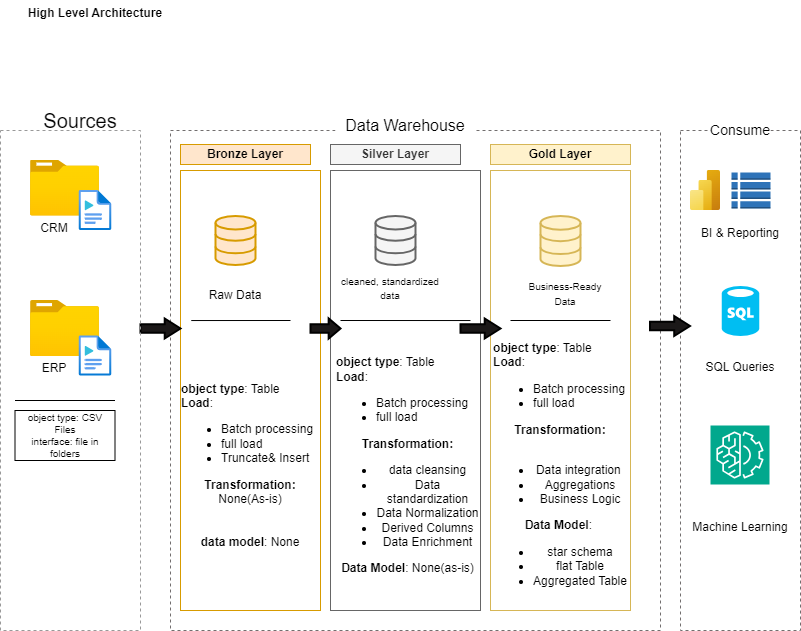

The diagram above was exported from draw.io. Its source (the exported page's mxGraphModel, read from the mxfile embedded in the PNG):
<mxGraphModel dx="1219" dy="722" grid="1" gridSize="10" guides="1" tooltips="1" connect="1" arrows="1" fold="1" page="1" pageScale="1" pageWidth="850" pageHeight="1100" math="0" shadow="0">
  <root>
    <mxCell id="0" />
    <mxCell id="1" parent="0" />
    <mxCell id="Y-7xC2PTgDwmORMCSvr6-2" value="&lt;font style=&quot;font-size: 20px;&quot;&gt;Sources&lt;/font&gt;" style="rounded=0;whiteSpace=wrap;html=1;fontSize=24;fillColor=default;strokeColor=none;" vertex="1" parent="1">
      <mxGeometry x="60" y="170" width="80" height="20" as="geometry" />
    </mxCell>
    <mxCell id="Y-7xC2PTgDwmORMCSvr6-3" value="" style="rounded=0;whiteSpace=wrap;html=1;strokeColor=light-dark(#726e6e, #ededed);dashed=1;fillColor=none;" vertex="1" parent="1">
      <mxGeometry x="190" y="190" width="490" height="500" as="geometry" />
    </mxCell>
    <mxCell id="Y-7xC2PTgDwmORMCSvr6-5" value="Data Warehouse" style="rounded=0;whiteSpace=wrap;html=1;fontSize=16;strokeColor=none;" vertex="1" parent="1">
      <mxGeometry x="355" y="170" width="140" height="30" as="geometry" />
    </mxCell>
    <mxCell id="Y-7xC2PTgDwmORMCSvr6-6" value="" style="rounded=0;whiteSpace=wrap;html=1;strokeColor=light-dark(#726e6e, #ededed);dashed=1;fillColor=none;" vertex="1" parent="1">
      <mxGeometry x="700" y="190" width="120" height="500" as="geometry" />
    </mxCell>
    <mxCell id="Y-7xC2PTgDwmORMCSvr6-7" value="Consume" style="rounded=0;whiteSpace=wrap;html=1;strokeColor=none;fontSize=14;" vertex="1" parent="1">
      <mxGeometry x="730" y="175" width="60" height="30" as="geometry" />
    </mxCell>
    <mxCell id="Y-7xC2PTgDwmORMCSvr6-8" value="Bronze Layer" style="rounded=0;whiteSpace=wrap;html=1;fillColor=#ffe6cc;strokeColor=#d79b00;fontStyle=1" vertex="1" parent="1">
      <mxGeometry x="200" y="204" width="130" height="20" as="geometry" />
    </mxCell>
    <mxCell id="Y-7xC2PTgDwmORMCSvr6-11" value="" style="rounded=0;whiteSpace=wrap;html=1;fillColor=none;strokeColor=#d79b00;fontStyle=1" vertex="1" parent="1">
      <mxGeometry x="200" y="230" width="140" height="440" as="geometry" />
    </mxCell>
    <mxCell id="Y-7xC2PTgDwmORMCSvr6-12" value="" style="rounded=0;whiteSpace=wrap;html=1;fillColor=none;strokeColor=#666666;fontStyle=1;fontColor=#333333;" vertex="1" parent="1">
      <mxGeometry x="350" y="230" width="150" height="440" as="geometry" />
    </mxCell>
    <mxCell id="Y-7xC2PTgDwmORMCSvr6-13" value="Silver Layer" style="rounded=0;whiteSpace=wrap;html=1;fillColor=#f5f5f5;strokeColor=#666666;fontStyle=1;fontColor=#333333;" vertex="1" parent="1">
      <mxGeometry x="350" y="204" width="130" height="20" as="geometry" />
    </mxCell>
    <mxCell id="Y-7xC2PTgDwmORMCSvr6-14" value="" style="rounded=0;whiteSpace=wrap;html=1;fillColor=none;strokeColor=#d6b656;fontStyle=1;" vertex="1" parent="1">
      <mxGeometry x="510" y="230" width="140" height="440" as="geometry" />
    </mxCell>
    <mxCell id="Y-7xC2PTgDwmORMCSvr6-15" value="Gold Layer" style="rounded=0;whiteSpace=wrap;html=1;fillColor=#fff2cc;strokeColor=#d6b656;fontStyle=1;" vertex="1" parent="1">
      <mxGeometry x="510" y="204" width="140" height="20" as="geometry" />
    </mxCell>
    <mxCell id="Y-7xC2PTgDwmORMCSvr6-18" value="" style="image;aspect=fixed;html=1;points=[];align=center;fontSize=12;image=img/lib/azure2/general/Folder_Blank.svg;" vertex="1" parent="1">
      <mxGeometry x="50" y="219.5" width="69" height="56.00000000000001" as="geometry" />
    </mxCell>
    <mxCell id="Y-7xC2PTgDwmORMCSvr6-20" value="" style="image;aspect=fixed;html=1;points=[];align=center;fontSize=12;image=img/lib/azure2/general/Media_File.svg;" vertex="1" parent="1">
      <mxGeometry x="98.75" y="250" width="32.5" height="40" as="geometry" />
    </mxCell>
    <mxCell id="Y-7xC2PTgDwmORMCSvr6-21" value="CRM" style="rounded=0;whiteSpace=wrap;html=1;fillColor=none;strokeColor=none;" vertex="1" parent="1">
      <mxGeometry x="48.75" y="275.5" width="50" height="24" as="geometry" />
    </mxCell>
    <mxCell id="Y-7xC2PTgDwmORMCSvr6-22" value="" style="image;aspect=fixed;html=1;points=[];align=center;fontSize=12;image=img/lib/azure2/general/Folder_Blank.svg;" vertex="1" parent="1">
      <mxGeometry x="50" y="360" width="69" height="56.00000000000001" as="geometry" />
    </mxCell>
    <mxCell id="Y-7xC2PTgDwmORMCSvr6-23" value="" style="image;aspect=fixed;html=1;points=[];align=center;fontSize=12;image=img/lib/azure2/general/Media_File.svg;" vertex="1" parent="1">
      <mxGeometry x="98.75" y="395.5" width="32.5" height="40" as="geometry" />
    </mxCell>
    <mxCell id="Y-7xC2PTgDwmORMCSvr6-24" value="ERP" style="rounded=0;whiteSpace=wrap;html=1;fillColor=none;strokeColor=none;" vertex="1" parent="1">
      <mxGeometry x="48.75" y="416" width="50" height="24" as="geometry" />
    </mxCell>
    <mxCell id="Y-7xC2PTgDwmORMCSvr6-27" value="" style="endArrow=none;html=1;rounded=0;" edge="1" parent="1">
      <mxGeometry width="50" height="50" relative="1" as="geometry">
        <mxPoint x="34.5" y="460" as="sourcePoint" />
        <mxPoint x="134.5" y="460" as="targetPoint" />
        <Array as="points">
          <mxPoint x="84.5" y="460" />
        </Array>
      </mxGeometry>
    </mxCell>
    <mxCell id="Y-7xC2PTgDwmORMCSvr6-28" value="object type: CSV Files&lt;div&gt;interface: file in folders&lt;/div&gt;" style="rounded=0;whiteSpace=wrap;html=1;fontSize=10;" vertex="1" parent="1">
      <mxGeometry x="34.5" y="470" width="100" height="50" as="geometry" />
    </mxCell>
    <mxCell id="Y-7xC2PTgDwmORMCSvr6-32" value="" style="html=1;verticalLabelPosition=bottom;align=center;labelBackgroundColor=#ffffff;verticalAlign=top;strokeWidth=2;strokeColor=#666666;shadow=0;dashed=0;shape=mxgraph.ios7.icons.data;fillColor=#f5f5f5;fontColor=#333333;" vertex="1" parent="1">
      <mxGeometry x="395" y="275.5" width="40" height="49" as="geometry" />
    </mxCell>
    <mxCell id="Y-7xC2PTgDwmORMCSvr6-33" value="" style="html=1;verticalLabelPosition=bottom;align=center;labelBackgroundColor=#ffffff;verticalAlign=top;strokeWidth=2;strokeColor=#d79b00;shadow=0;dashed=0;shape=mxgraph.ios7.icons.data;fillColor=#ffe6cc;" vertex="1" parent="1">
      <mxGeometry x="235" y="275.5" width="40" height="49" as="geometry" />
    </mxCell>
    <mxCell id="Y-7xC2PTgDwmORMCSvr6-34" value="" style="html=1;verticalLabelPosition=bottom;align=center;labelBackgroundColor=#ffffff;verticalAlign=top;strokeWidth=2;strokeColor=#d6b656;shadow=0;dashed=0;shape=mxgraph.ios7.icons.data;fillColor=#fff2cc;" vertex="1" parent="1">
      <mxGeometry x="560" y="275.5" width="40" height="50" as="geometry" />
    </mxCell>
    <mxCell id="Y-7xC2PTgDwmORMCSvr6-35" value="" style="shape=mxgraph.arrows.arrow_right;html=1;verticalLabelPosition=bottom;verticalAlign=top;strokeWidth=2;strokeColor=#000000;fillColor=light-dark(#1b1818, #ededed);" vertex="1" parent="1">
      <mxGeometry x="160" y="378" width="40" height="20" as="geometry" />
    </mxCell>
    <mxCell id="Y-7xC2PTgDwmORMCSvr6-36" value="" style="shape=mxgraph.arrows.arrow_right;html=1;verticalLabelPosition=bottom;verticalAlign=top;strokeWidth=2;strokeColor=#000000;fillColor=light-dark(#1b1818, #ededed);" vertex="1" parent="1">
      <mxGeometry x="330" y="378" width="30" height="20" as="geometry" />
    </mxCell>
    <mxCell id="Y-7xC2PTgDwmORMCSvr6-37" value="" style="shape=mxgraph.arrows.arrow_right;html=1;verticalLabelPosition=bottom;verticalAlign=top;strokeWidth=2;strokeColor=#000000;fillColor=light-dark(#1b1818, #ededed);" vertex="1" parent="1">
      <mxGeometry x="480" y="378" width="40" height="20" as="geometry" />
    </mxCell>
    <mxCell id="Y-7xC2PTgDwmORMCSvr6-39" value="" style="shape=mxgraph.arrows.arrow_right;html=1;verticalLabelPosition=bottom;verticalAlign=top;strokeWidth=2;strokeColor=#000000;fillColor=light-dark(#1b1818, #ededed);" vertex="1" parent="1">
      <mxGeometry x="669.5" y="375.5" width="40" height="20" as="geometry" />
    </mxCell>
    <mxCell id="Y-7xC2PTgDwmORMCSvr6-40" value="Raw Data" style="rounded=0;whiteSpace=wrap;html=1;fillColor=none;strokeColor=none;" vertex="1" parent="1">
      <mxGeometry x="210" y="340" width="90" height="30" as="geometry" />
    </mxCell>
    <mxCell id="Y-7xC2PTgDwmORMCSvr6-41" value="&lt;font style=&quot;font-size: 10px;&quot;&gt;cleaned, standardized data&lt;/font&gt;&lt;div&gt;&lt;br&gt;&lt;/div&gt;" style="rounded=0;whiteSpace=wrap;html=1;fillColor=none;strokeColor=none;" vertex="1" parent="1">
      <mxGeometry x="355" y="340" width="110" height="30" as="geometry" />
    </mxCell>
    <mxCell id="Y-7xC2PTgDwmORMCSvr6-42" value="&lt;div&gt;&lt;span style=&quot;font-size: 10px;&quot;&gt;Business-Ready Data&lt;/span&gt;&lt;/div&gt;" style="rounded=0;whiteSpace=wrap;html=1;fillColor=none;strokeColor=none;" vertex="1" parent="1">
      <mxGeometry x="540" y="335" width="90" height="35" as="geometry" />
    </mxCell>
    <mxCell id="Y-7xC2PTgDwmORMCSvr6-46" value="" style="endArrow=none;html=1;rounded=0;exitX=0.077;exitY=0.341;exitDx=0;exitDy=0;exitPerimeter=0;" edge="1" parent="1" source="Y-7xC2PTgDwmORMCSvr6-11">
      <mxGeometry width="50" height="50" relative="1" as="geometry">
        <mxPoint x="260" y="430" as="sourcePoint" />
        <mxPoint x="310" y="380" as="targetPoint" />
      </mxGeometry>
    </mxCell>
    <mxCell id="Y-7xC2PTgDwmORMCSvr6-48" value="" style="endArrow=none;html=1;rounded=0;exitX=0.077;exitY=0.517;exitDx=0;exitDy=0;exitPerimeter=0;entryX=0.933;entryY=0.341;entryDx=0;entryDy=0;entryPerimeter=0;" edge="1" parent="1" target="Y-7xC2PTgDwmORMCSvr6-12">
      <mxGeometry width="50" height="50" relative="1" as="geometry">
        <mxPoint x="360" y="380" as="sourcePoint" />
        <mxPoint x="460" y="380" as="targetPoint" />
      </mxGeometry>
    </mxCell>
    <mxCell id="Y-7xC2PTgDwmORMCSvr6-50" value="" style="endArrow=none;html=1;rounded=0;exitX=0.077;exitY=0.517;exitDx=0;exitDy=0;exitPerimeter=0;" edge="1" parent="1">
      <mxGeometry width="50" height="50" relative="1" as="geometry">
        <mxPoint x="530" y="380" as="sourcePoint" />
        <mxPoint x="630" y="380" as="targetPoint" />
      </mxGeometry>
    </mxCell>
    <mxCell id="Y-7xC2PTgDwmORMCSvr6-51" value="&lt;div style=&quot;text-align: left;&quot;&gt;&lt;b style=&quot;background-color: transparent; color: light-dark(rgb(0, 0, 0), rgb(255, 255, 255));&quot;&gt;object type&lt;/b&gt;&lt;span style=&quot;background-color: transparent; color: light-dark(rgb(0, 0, 0), rgb(255, 255, 255));&quot;&gt;: Table&lt;/span&gt;&lt;/div&gt;&lt;div style=&quot;text-align: left;&quot;&gt;&lt;b&gt;Load&lt;/b&gt;:&amp;nbsp;&lt;/div&gt;&lt;div style=&quot;&quot;&gt;&lt;ul&gt;&lt;li style=&quot;text-align: left;&quot;&gt;Batch processing&lt;/li&gt;&lt;li style=&quot;text-align: left;&quot;&gt;full load&lt;/li&gt;&lt;li style=&quot;text-align: left;&quot;&gt;Truncate&amp;amp; Insert&lt;/li&gt;&lt;/ul&gt;&lt;/div&gt;&lt;div&gt;&lt;b&gt;Transformation: &lt;/b&gt;None(As-is)&lt;/div&gt;&lt;div&gt;&lt;br&gt;&lt;/div&gt;&lt;div&gt;&lt;br&gt;&lt;/div&gt;&lt;div&gt;&lt;b&gt;data model&lt;/b&gt;: None&lt;/div&gt;" style="rounded=0;whiteSpace=wrap;html=1;fillColor=none;strokeColor=none;" vertex="1" parent="1">
      <mxGeometry x="200" y="390" width="140" height="270" as="geometry" />
    </mxCell>
    <mxCell id="Y-7xC2PTgDwmORMCSvr6-54" value="&lt;div style=&quot;text-align: left;&quot;&gt;&lt;span style=&quot;background-color: transparent; color: light-dark(rgb(0, 0, 0), rgb(255, 255, 255));&quot;&gt;&lt;b&gt;object type&lt;/b&gt;: Table&lt;/span&gt;&lt;/div&gt;&lt;div style=&quot;text-align: left;&quot;&gt;&lt;b&gt;Load&lt;/b&gt;:&amp;nbsp;&lt;/div&gt;&lt;div style=&quot;&quot;&gt;&lt;ul&gt;&lt;li style=&quot;text-align: left;&quot;&gt;Batch processing&lt;/li&gt;&lt;li style=&quot;text-align: left;&quot;&gt;full load&lt;/li&gt;&lt;/ul&gt;&lt;/div&gt;&lt;div&gt;&lt;b&gt;Transformation:&lt;/b&gt;&lt;b&gt;&lt;/b&gt;&lt;/div&gt;&lt;div&gt;&lt;ul&gt;&lt;li&gt;data cleansing&lt;/li&gt;&lt;li&gt;Data standardization&lt;/li&gt;&lt;li&gt;Data Normalization&lt;/li&gt;&lt;li&gt;Derived Columns&lt;/li&gt;&lt;li&gt;Data Enrichment&lt;/li&gt;&lt;/ul&gt;&lt;b&gt;Data Model&lt;/b&gt;: None(as-is)&lt;/div&gt;" style="rounded=0;whiteSpace=wrap;html=1;fillColor=none;strokeColor=none;" vertex="1" parent="1">
      <mxGeometry x="355" y="390" width="145" height="270" as="geometry" />
    </mxCell>
    <mxCell id="Y-7xC2PTgDwmORMCSvr6-55" value="&lt;div style=&quot;text-align: left;&quot;&gt;&lt;span style=&quot;background-color: transparent; color: light-dark(rgb(0, 0, 0), rgb(255, 255, 255));&quot;&gt;&lt;b&gt;object type&lt;/b&gt;: Table&lt;/span&gt;&lt;/div&gt;&lt;div style=&quot;text-align: left;&quot;&gt;&lt;b&gt;Load&lt;/b&gt;:&amp;nbsp;&lt;/div&gt;&lt;div style=&quot;&quot;&gt;&lt;ul&gt;&lt;li style=&quot;text-align: left;&quot;&gt;Batch processing&lt;/li&gt;&lt;li style=&quot;text-align: left;&quot;&gt;full load&lt;/li&gt;&lt;/ul&gt;&lt;/div&gt;&lt;div&gt;&lt;b&gt;Transformation:&lt;/b&gt;&lt;/div&gt;&lt;div&gt;&lt;br&gt;&lt;/div&gt;&lt;div&gt;&lt;ul&gt;&lt;li&gt;Data integration&amp;nbsp;&lt;/li&gt;&lt;li&gt;&lt;span style=&quot;background-color: transparent; color: light-dark(rgb(0, 0, 0), rgb(255, 255, 255));&quot;&gt;Aggregations&lt;/span&gt;&lt;/li&gt;&lt;li&gt;&lt;span style=&quot;background-color: transparent; color: light-dark(rgb(0, 0, 0), rgb(255, 255, 255));&quot;&gt;Business Logic&lt;/span&gt;&lt;/li&gt;&lt;/ul&gt;&lt;b&gt;Data Model&lt;/b&gt;:&amp;nbsp;&lt;/div&gt;&lt;div&gt;&lt;ul&gt;&lt;li&gt;star schema&lt;/li&gt;&lt;li&gt;flat Table&lt;/li&gt;&lt;li&gt;Aggregated Table&lt;/li&gt;&lt;/ul&gt;&lt;/div&gt;" style="rounded=0;whiteSpace=wrap;html=1;fillColor=none;strokeColor=none;" vertex="1" parent="1">
      <mxGeometry x="510" y="390" width="140" height="280" as="geometry" />
    </mxCell>
    <mxCell id="Y-7xC2PTgDwmORMCSvr6-56" value="" style="image;aspect=fixed;html=1;points=[];align=center;fontSize=12;image=img/lib/azure2/analytics/Power_BI_Embedded.svg;" vertex="1" parent="1">
      <mxGeometry x="710" y="230" width="30" height="40" as="geometry" />
    </mxCell>
    <mxCell id="Y-7xC2PTgDwmORMCSvr6-57" value="" style="outlineConnect=0;dashed=0;verticalLabelPosition=bottom;verticalAlign=top;align=center;html=1;shape=mxgraph.aws3.table;fillColor=#2E73B8;gradientColor=none;" vertex="1" parent="1">
      <mxGeometry x="751" y="232" width="39" height="36" as="geometry" />
    </mxCell>
    <mxCell id="Y-7xC2PTgDwmORMCSvr6-59" value="" style="sketch=0;points=[[0,0,0],[0.25,0,0],[0.5,0,0],[0.75,0,0],[1,0,0],[0,1,0],[0.25,1,0],[0.5,1,0],[0.75,1,0],[1,1,0],[0,0.25,0],[0,0.5,0],[0,0.75,0],[1,0.25,0],[1,0.5,0],[1,0.75,0]];outlineConnect=0;fontColor=#232F3E;fillColor=#01A88D;strokeColor=#ffffff;dashed=0;verticalLabelPosition=bottom;verticalAlign=top;align=center;html=1;fontSize=12;fontStyle=0;aspect=fixed;shape=mxgraph.aws4.resourceIcon;resIcon=mxgraph.aws4.machine_learning;" vertex="1" parent="1">
      <mxGeometry x="730" y="485" width="59" height="59" as="geometry" />
    </mxCell>
    <mxCell id="Y-7xC2PTgDwmORMCSvr6-60" value="" style="verticalLabelPosition=bottom;html=1;verticalAlign=top;align=center;strokeColor=none;fillColor=#00BEF2;shape=mxgraph.azure.sql_database;" vertex="1" parent="1">
      <mxGeometry x="741.25" y="345.5" width="37.5" height="50" as="geometry" />
    </mxCell>
    <mxCell id="Y-7xC2PTgDwmORMCSvr6-61" value="BI &amp;amp; Reporting" style="rounded=0;whiteSpace=wrap;html=1;fillColor=none;strokeColor=none;" vertex="1" parent="1">
      <mxGeometry x="710" y="275.5" width="100" height="34" as="geometry" />
    </mxCell>
    <mxCell id="Y-7xC2PTgDwmORMCSvr6-63" value="SQL Queries" style="rounded=0;whiteSpace=wrap;html=1;fillColor=none;strokeColor=none;" vertex="1" parent="1">
      <mxGeometry x="709.5" y="410" width="100" height="34" as="geometry" />
    </mxCell>
    <mxCell id="Y-7xC2PTgDwmORMCSvr6-64" value="Machine Learning" style="rounded=0;whiteSpace=wrap;html=1;strokeColor=none;fillColor=none;" vertex="1" parent="1">
      <mxGeometry x="709.5" y="570" width="100" height="34" as="geometry" />
    </mxCell>
    <mxCell id="Y-7xC2PTgDwmORMCSvr6-65" value="&lt;b&gt;High Level Architecture&lt;/b&gt;&lt;div&gt;&lt;br&gt;&lt;/div&gt;" style="rounded=0;whiteSpace=wrap;html=1;fillColor=none;strokeColor=none;" vertex="1" parent="1">
      <mxGeometry x="20" y="60" width="190" height="40" as="geometry" />
    </mxCell>
    <mxCell id="i9LtBXd25NXlrDzy-aXp-1" value="" style="rounded=0;whiteSpace=wrap;html=1;fillColor=none;dashed=1;strokeColor=#999999;" vertex="1" parent="1">
      <mxGeometry x="20" y="190" width="140" height="500" as="geometry" />
    </mxCell>
  </root>
</mxGraphModel>